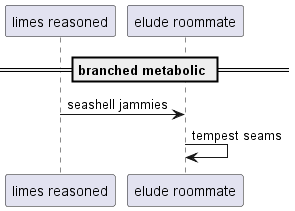

The diagram above was rendered by PlantUML. Its source (embedded in the PNG):
@startuml
participant "limes reasoned" as 0
participant "elude roommate" as 1
== branched metabolic ==
0 -> 1: seashell jammies
1 -> 1: tempest seams
@enduml